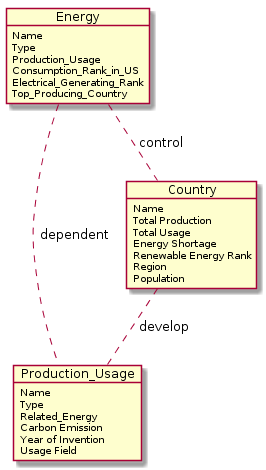

The diagram above was rendered by PlantUML. Its source (embedded in the PNG):
@startuml
Object Energy {
  Name
  Type 
  Production_Usage
  Consumption_Rank_in_US
  Electrical_Generating_Rank
  Top_Producing_Country
}

Object Production_Usage{
  Name
  Type
  Related_Energy
  Carbon Emission
  Year of Invention
  Usage Field
}

Object Country{
  Name
  Total Production
  Total Usage
  Energy Shortage
  Renewable Energy Rank
  Region
  Population
}


Energy .. Production_Usage: dependent
Country .. Production_Usage: develop
Energy .. Country: control
@enduml